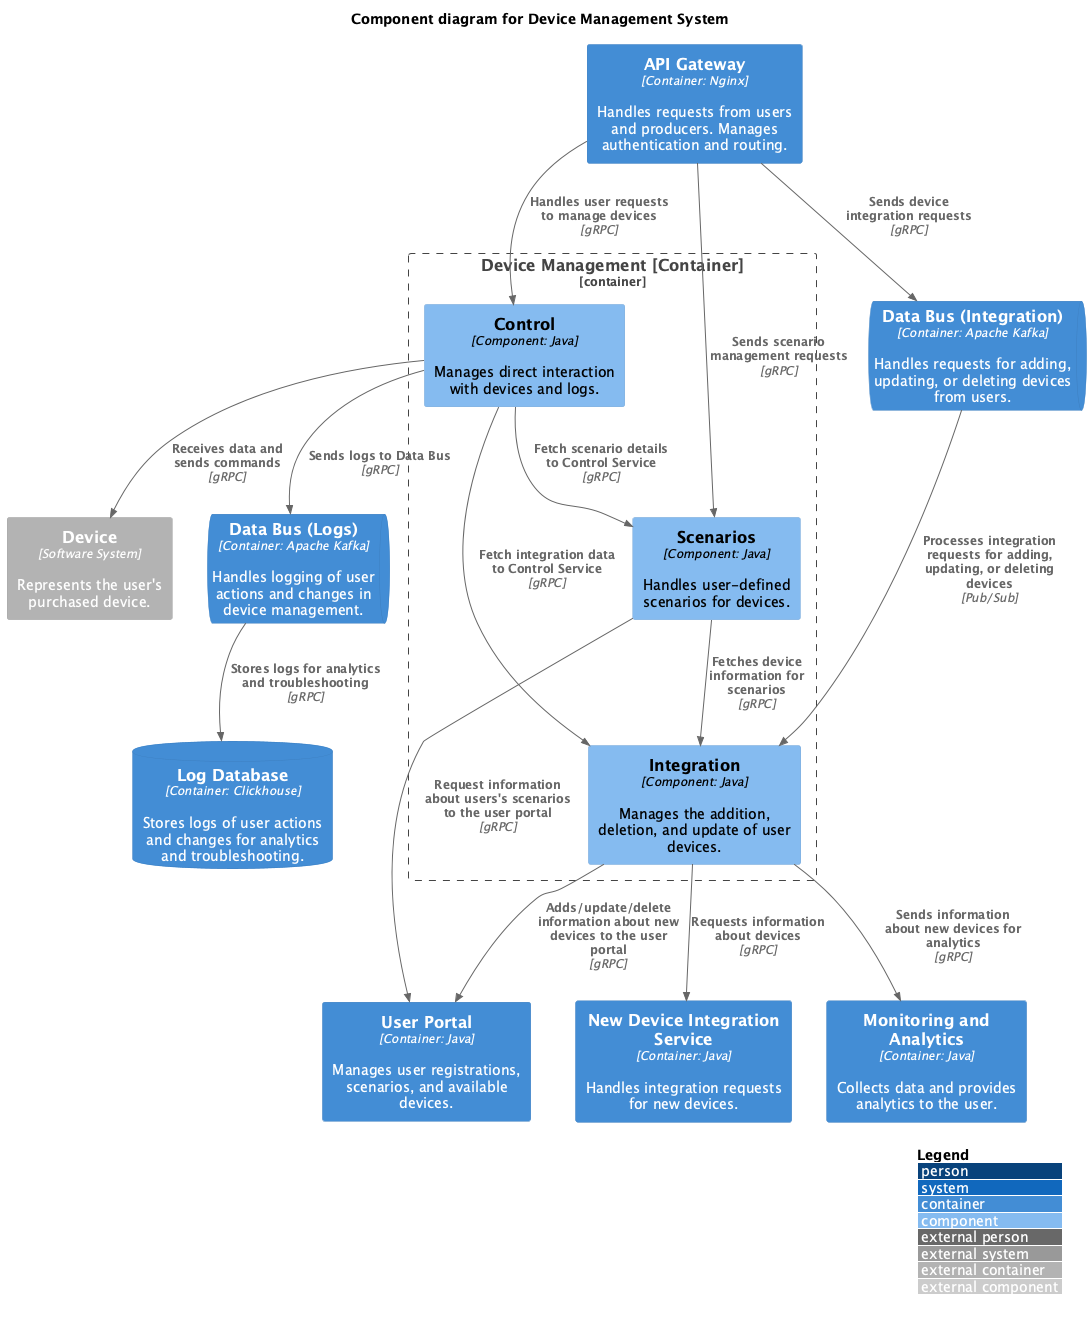

The diagram above was rendered by PlantUML. Its source (embedded in the PNG):
@startuml
!include https://raw.githubusercontent.com/plantuml-stdlib/C4-PlantUML/master/C4_Component.puml

LAYOUT_WITH_LEGEND()

title Component diagram for Device Management System

Container(api_gateway, "API Gateway", "Container: Nginx", "Handles requests from users and producers. Manages authentication and routing.")
Container_Boundary(device_management, "Device Management [Container]") {
    Component(device_control, "Control", "Component: Java", "Manages direct interaction with devices and logs.")
    Component(scenarios, "Scenarios", "Component: Java", "Handles user-defined scenarios for devices.")
    Component(integration, "Integration", "Component: Java", "Manages the addition, deletion, and update of user devices.")
}

ContainerQueue(data_bus_logs, "Data Bus (Logs)", "Container: Apache Kafka", "Handles logging of user actions and changes in device management.")
ContainerQueue(data_bus_integration, "Data Bus (Integration)", "Container: Apache Kafka", "Handles requests for adding, updating, or deleting devices from users.")
ContainerDb(log_db, "Log Database", "Container: Clickhouse", "Stores logs of user actions and changes for analytics and troubleshooting.")

Container(user_portal, "User Portal", "Container: Java", "Manages user registrations, scenarios, and available devices.")
Container(monitoring_analytics, "Monitoring and Analytics", "Container: Java", "Collects data and provides analytics to the user.")
Container(new_device_service, "New Device Integration Service", "Container: Java", "Handles integration requests for new devices.")
Container_Ext(device, "Device", "Software System", "Represents the user's purchased device.")

' Relationships
Rel(api_gateway, device_control, "Handles user requests to manage devices", "gRPC")
Rel(api_gateway, data_bus_integration, "Sends device integration requests", "gRPC")
Rel(data_bus_integration, integration, "Processes integration requests for adding, updating, or deleting devices", "Pub/Sub")
Rel(api_gateway, scenarios, "Sends scenario management requests", "gRPC")
Rel(integration, new_device_service, "Requests information about devices", "gRPC")
Rel(integration, monitoring_analytics, "Sends information about new devices for analytics", "gRPC")
Rel(scenarios, user_portal, "Request information about users's scenarios to the user portal", "gRPC")
Rel(integration, user_portal, "Adds/update/delete information about new devices to the user portal", "gRPC")
Rel(scenarios, integration, "Fetches device information for scenarios", "gRPC")

Rel(device_control, data_bus_logs, "Sends logs to Data Bus", "gRPC")
Rel(data_bus_logs, log_db, "Stores logs for analytics and troubleshooting", "gRPC")
Rel(device_control, scenarios, "Fetch scenario details to Control Service", "gRPC")
Rel(device_control, integration, "Fetch integration data to Control Service", "gRPC")
Rel(device_control, device, "Receives data and sends commands", "gRPC")

@enduml